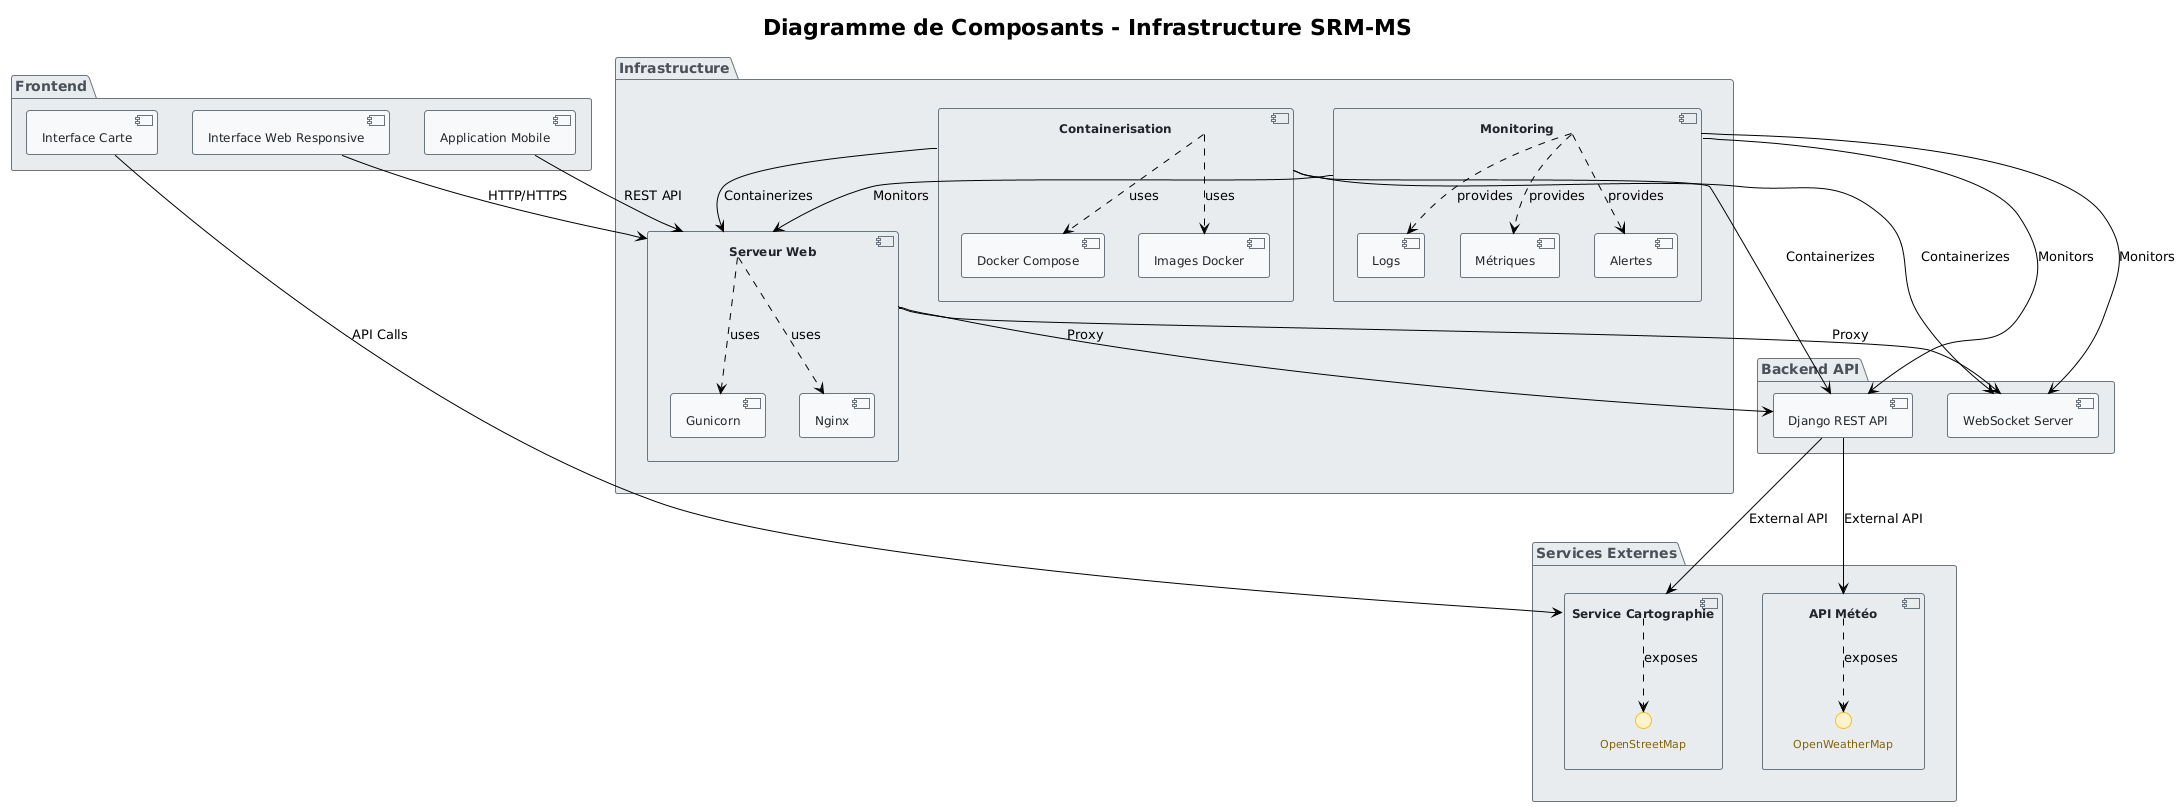

The diagram above was rendered by PlantUML. Its source (embedded in the PNG):
@startuml
!theme plain
skinparam backgroundColor #FFFFFF
skinparam component {
    BackgroundColor #F8F9FA
    BorderColor #6C757D
    FontColor #212529
    FontSize 12
}
skinparam package {
    BackgroundColor #E9ECEF
    BorderColor #6C757D
    FontColor #495057
    FontSize 14
}
skinparam interface {
    BackgroundColor #FFF3CD
    BorderColor #FFC107
    FontColor #856404
    FontSize 11
}

title **Diagramme de Composants - Infrastructure SRM-MS**

package "Frontend" {
    component "Interface Web Responsive" as WebUI
    component "Application Mobile" as MobileApp
    component "Interface Carte" as MapUI
}

package "Backend API" {
    component "Django REST API" as DjangoAPI
    component "WebSocket Server" as WebSocket
}

package "Services Externes" {
    component "API Météo" as WeatherAPI {
        interface "OpenWeatherMap" as WeatherInterface
    }
    
    component "Service Cartographie" as MapService {
        interface "OpenStreetMap" as MapInterface
    }
}

package "Infrastructure" {
    component "Serveur Web" as WebServer {
        component "Nginx" as Nginx
        component "Gunicorn" as Gunicorn
    }
    
    component "Containerisation" as Docker {
        component "Docker Compose" as DockerCompose
        component "Images Docker" as DockerImages
    }
    
    component "Monitoring" as Monitoring {
        component "Logs" as Logs
        component "Métriques" as Metrics
        component "Alertes" as Alerts
    }
}

' Relations Infrastructure
WebUI --> WebServer : HTTP/HTTPS
MobileApp --> WebServer : REST API
MapUI --> MapService : API Calls

WebServer --> DjangoAPI : Proxy
WebServer --> WebSocket : Proxy

DjangoAPI --> WeatherAPI : External API
DjangoAPI --> MapService : External API

Docker --> WebServer : Containerizes
Docker --> DjangoAPI : Containerizes
Docker --> WebSocket : Containerizes

Monitoring --> WebServer : Monitors
Monitoring --> DjangoAPI : Monitors
Monitoring --> WebSocket : Monitors

' Interfaces Infrastructure
WeatherAPI ..> WeatherInterface : exposes
MapService ..> MapInterface : exposes

WebServer ..> Nginx : uses
WebServer ..> Gunicorn : uses

Docker ..> DockerCompose : uses
Docker ..> DockerImages : uses

Monitoring ..> Logs : provides
Monitoring ..> Metrics : provides
Monitoring ..> Alerts : provides
@enduml